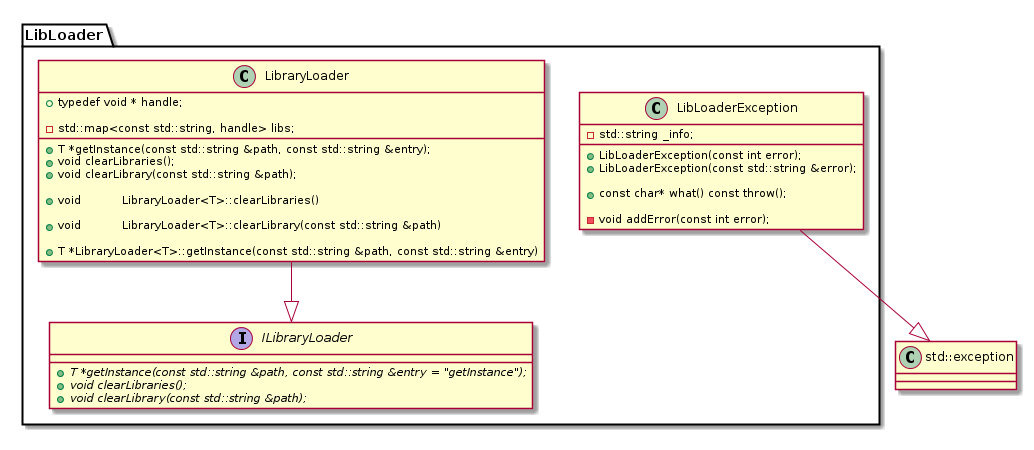

The diagram above was rendered by PlantUML. Its source (embedded in the PNG):
@startuml


package LibLoader {

interface ILibraryLoader {
  +{abstract} T *getInstance(const std::string &path, const std::string &entry = "getInstance");
  +{abstract} void clearLibraries();
  +{abstract} void clearLibrary(const std::string &path);
}

class LibLoaderException {

  +LibLoaderException(const int error);
  +LibLoaderException(const std::string &error);

  +const char* what() const throw();

  -void addError(const int error);
  -std::string	_info;

}

class LibraryLoader {
    +typedef void * handle;

    -  std::map<const std::string, handle> libs;

  +T *getInstance(const std::string &path, const std::string &entry);
  +void clearLibraries();
  +void clearLibrary(const std::string &path);

+void		LibraryLoader<T>::clearLibraries()

+void		LibraryLoader<T>::clearLibrary(const std::string &path)

+T *LibraryLoader<T>::getInstance(const std::string &path, const std::string &entry)

}

}


LibLoaderException --|> std::exception
LibraryLoader --|> ILibraryLoader


@enduml